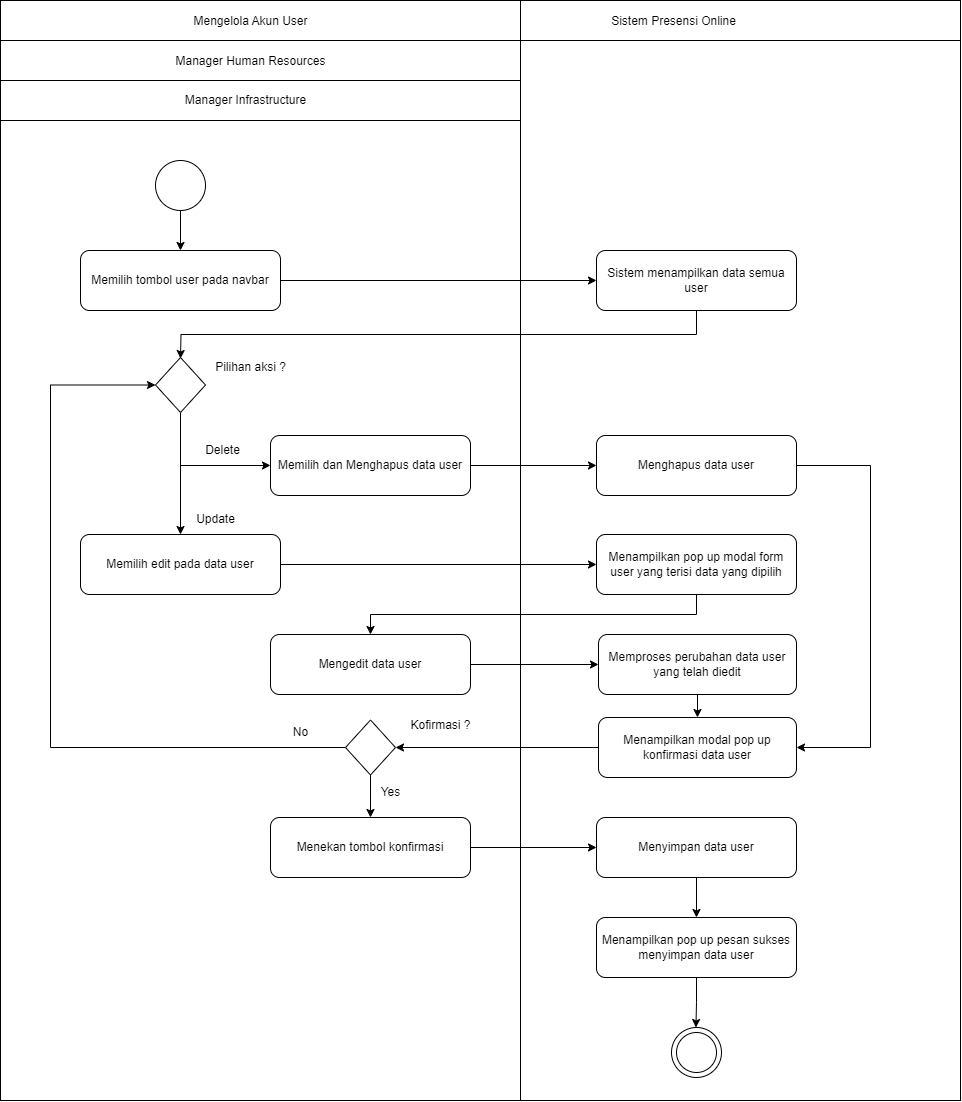

The diagram above was exported from draw.io. Its source (the exported page's mxGraphModel, read from the mxfile embedded in the PNG):
<mxGraphModel dx="1221" dy="759" grid="1" gridSize="10" guides="1" tooltips="1" connect="1" arrows="1" fold="1" page="1" pageScale="1" pageWidth="1169" pageHeight="826" background="none" math="0" shadow="0">
  <root>
    <mxCell id="0" />
    <mxCell id="1" parent="0" />
    <mxCell id="bPhmpd2ObxQ6zMpRkJ2B-48" value="" style="rounded=0;whiteSpace=wrap;html=1;movable=0;resizable=0;rotatable=0;deletable=0;editable=0;locked=1;connectable=0;" parent="1" vertex="1">
      <mxGeometry x="400" y="240" width="960" height="1100" as="geometry" />
    </mxCell>
    <mxCell id="LE3OJCc7hh9DtCgQ5Tj0-1" style="edgeStyle=orthogonalEdgeStyle;rounded=0;orthogonalLoop=1;jettySize=auto;html=1;exitX=1;exitY=0.5;exitDx=0;exitDy=0;entryX=0;entryY=0.5;entryDx=0;entryDy=0;" parent="1" source="bPhmpd2ObxQ6zMpRkJ2B-42" target="bPhmpd2ObxQ6zMpRkJ2B-43" edge="1">
      <mxGeometry relative="1" as="geometry" />
    </mxCell>
    <mxCell id="bPhmpd2ObxQ6zMpRkJ2B-42" value="Memilih tombol user pada navbar" style="rounded=1;whiteSpace=wrap;html=1;" parent="1" vertex="1">
      <mxGeometry x="480" y="490" width="200" height="60" as="geometry" />
    </mxCell>
    <mxCell id="-uwiNGIZaLcpSf68Rv4D-4" style="edgeStyle=orthogonalEdgeStyle;rounded=0;orthogonalLoop=1;jettySize=auto;html=1;exitX=0.5;exitY=1;exitDx=0;exitDy=0;entryX=0.5;entryY=0;entryDx=0;entryDy=0;" parent="1" source="bPhmpd2ObxQ6zMpRkJ2B-43" edge="1">
      <mxGeometry relative="1" as="geometry">
        <mxPoint x="580" y="598" as="targetPoint" />
      </mxGeometry>
    </mxCell>
    <mxCell id="bPhmpd2ObxQ6zMpRkJ2B-43" value="Sistem menampilkan data semua user" style="rounded=1;whiteSpace=wrap;html=1;" parent="1" vertex="1">
      <mxGeometry x="996" y="490" width="200" height="60" as="geometry" />
    </mxCell>
    <mxCell id="bPhmpd2ObxQ6zMpRkJ2B-80" value="Mengelola Akun User" style="text;html=1;align=center;verticalAlign=middle;resizable=0;points=[];autosize=1;strokeColor=none;fillColor=none;" parent="1" vertex="1">
      <mxGeometry x="580" y="246" width="140" height="30" as="geometry" />
    </mxCell>
    <mxCell id="bPhmpd2ObxQ6zMpRkJ2B-82" value="Sistem Presensi Online" style="text;html=1;align=center;verticalAlign=middle;resizable=0;points=[];autosize=1;strokeColor=none;fillColor=none;" parent="1" vertex="1">
      <mxGeometry x="998" y="246" width="150" height="30" as="geometry" />
    </mxCell>
    <mxCell id="bPhmpd2ObxQ6zMpRkJ2B-84" value="" style="endArrow=none;html=1;rounded=0;" parent="1" edge="1">
      <mxGeometry width="50" height="50" relative="1" as="geometry">
        <mxPoint x="400" y="280" as="sourcePoint" />
        <mxPoint x="1360" y="280" as="targetPoint" />
      </mxGeometry>
    </mxCell>
    <mxCell id="bPhmpd2ObxQ6zMpRkJ2B-85" value="" style="endArrow=none;html=1;rounded=0;" parent="1" edge="1">
      <mxGeometry width="50" height="50" relative="1" as="geometry">
        <mxPoint x="400" y="320" as="sourcePoint" />
        <mxPoint x="920" y="320" as="targetPoint" />
      </mxGeometry>
    </mxCell>
    <mxCell id="taoI9tarHKdUE-kvl5ud-4" style="edgeStyle=orthogonalEdgeStyle;rounded=0;orthogonalLoop=1;jettySize=auto;html=1;exitX=0.5;exitY=1;exitDx=0;exitDy=0;entryX=0.5;entryY=0;entryDx=0;entryDy=0;" parent="1" source="bPhmpd2ObxQ6zMpRkJ2B-88" target="bPhmpd2ObxQ6zMpRkJ2B-42" edge="1">
      <mxGeometry relative="1" as="geometry">
        <mxPoint x="832.5" y="425" as="targetPoint" />
      </mxGeometry>
    </mxCell>
    <mxCell id="bPhmpd2ObxQ6zMpRkJ2B-88" value="" style="ellipse;whiteSpace=wrap;html=1;aspect=fixed;" parent="1" vertex="1">
      <mxGeometry x="555" y="400" width="50" height="50" as="geometry" />
    </mxCell>
    <mxCell id="pzbnIiftBN_35Zr89HN9-2" value="Manager Human Resources" style="text;html=1;align=center;verticalAlign=middle;resizable=0;points=[];autosize=1;strokeColor=none;fillColor=none;" parent="1" vertex="1">
      <mxGeometry x="565" y="286" width="170" height="30" as="geometry" />
    </mxCell>
    <mxCell id="pzbnIiftBN_35Zr89HN9-3" value="" style="group" parent="1" vertex="1" connectable="0">
      <mxGeometry x="1071" y="1267" width="50" height="50" as="geometry" />
    </mxCell>
    <mxCell id="pzbnIiftBN_35Zr89HN9-4" value="" style="ellipse;whiteSpace=wrap;html=1;aspect=fixed;" parent="pzbnIiftBN_35Zr89HN9-3" vertex="1">
      <mxGeometry width="50" height="50" as="geometry" />
    </mxCell>
    <mxCell id="pzbnIiftBN_35Zr89HN9-5" value="" style="ellipse;whiteSpace=wrap;html=1;aspect=fixed;" parent="pzbnIiftBN_35Zr89HN9-3" vertex="1">
      <mxGeometry x="5" y="5" width="40" height="40" as="geometry" />
    </mxCell>
    <mxCell id="pzbnIiftBN_35Zr89HN9-6" style="edgeStyle=orthogonalEdgeStyle;rounded=0;orthogonalLoop=1;jettySize=auto;html=1;exitX=1;exitY=0.5;exitDx=0;exitDy=0;entryX=0;entryY=0.5;entryDx=0;entryDy=0;" parent="1" source="pzbnIiftBN_35Zr89HN9-7" target="pzbnIiftBN_35Zr89HN9-20" edge="1">
      <mxGeometry relative="1" as="geometry">
        <mxPoint x="950" y="705" as="targetPoint" />
      </mxGeometry>
    </mxCell>
    <mxCell id="pzbnIiftBN_35Zr89HN9-7" value="Memilih dan Menghapus data user" style="rounded=1;whiteSpace=wrap;html=1;" parent="1" vertex="1">
      <mxGeometry x="670" y="675" width="200" height="60" as="geometry" />
    </mxCell>
    <mxCell id="pzbnIiftBN_35Zr89HN9-8" value="" style="edgeStyle=orthogonalEdgeStyle;rounded=0;orthogonalLoop=1;jettySize=auto;html=1;" parent="1" edge="1">
      <mxGeometry relative="1" as="geometry">
        <mxPoint x="1096" y="667" as="sourcePoint" />
        <mxPoint x="1096" y="667" as="targetPoint" />
      </mxGeometry>
    </mxCell>
    <mxCell id="U5wqIserg7OtK1j5NFli-21" style="edgeStyle=orthogonalEdgeStyle;rounded=0;orthogonalLoop=1;jettySize=auto;html=1;exitX=0.5;exitY=1;exitDx=0;exitDy=0;entryX=0;entryY=0.5;entryDx=0;entryDy=0;" parent="1" source="pzbnIiftBN_35Zr89HN9-11" target="pzbnIiftBN_35Zr89HN9-7" edge="1">
      <mxGeometry relative="1" as="geometry" />
    </mxCell>
    <mxCell id="U5wqIserg7OtK1j5NFli-23" style="edgeStyle=orthogonalEdgeStyle;rounded=0;orthogonalLoop=1;jettySize=auto;html=1;exitX=0.5;exitY=1;exitDx=0;exitDy=0;entryX=0.5;entryY=0;entryDx=0;entryDy=0;" parent="1" source="pzbnIiftBN_35Zr89HN9-11" target="U5wqIserg7OtK1j5NFli-9" edge="1">
      <mxGeometry relative="1" as="geometry" />
    </mxCell>
    <mxCell id="pzbnIiftBN_35Zr89HN9-11" value="" style="rhombus;whiteSpace=wrap;html=1;" parent="1" vertex="1">
      <mxGeometry x="555" y="597" width="50" height="55" as="geometry" />
    </mxCell>
    <mxCell id="pzbnIiftBN_35Zr89HN9-12" value="Pilihan aksi ?" style="text;html=1;align=center;verticalAlign=middle;resizable=0;points=[];autosize=1;strokeColor=none;fillColor=none;" parent="1" vertex="1">
      <mxGeometry x="605" y="592" width="90" height="30" as="geometry" />
    </mxCell>
    <mxCell id="pzbnIiftBN_35Zr89HN9-19" value="" style="edgeStyle=orthogonalEdgeStyle;rounded=0;orthogonalLoop=1;jettySize=auto;html=1;" parent="1" edge="1">
      <mxGeometry relative="1" as="geometry">
        <mxPoint x="1096" y="667" as="sourcePoint" />
        <mxPoint x="1096" y="667" as="targetPoint" />
      </mxGeometry>
    </mxCell>
    <mxCell id="Xt-9x0KGmguOm4XpZLqD-1" style="edgeStyle=orthogonalEdgeStyle;rounded=0;orthogonalLoop=1;jettySize=auto;html=1;exitX=1;exitY=0.5;exitDx=0;exitDy=0;entryX=1;entryY=0.5;entryDx=0;entryDy=0;" parent="1" source="pzbnIiftBN_35Zr89HN9-20" target="U5wqIserg7OtK1j5NFli-14" edge="1">
      <mxGeometry relative="1" as="geometry">
        <Array as="points">
          <mxPoint x="1270" y="705" />
          <mxPoint x="1270" y="987" />
        </Array>
      </mxGeometry>
    </mxCell>
    <mxCell id="pzbnIiftBN_35Zr89HN9-20" value="Menghapus data user" style="rounded=1;whiteSpace=wrap;html=1;" parent="1" vertex="1">
      <mxGeometry x="996" y="675" width="200" height="60" as="geometry" />
    </mxCell>
    <mxCell id="U5wqIserg7OtK1j5NFli-1" value="Manager Infrastructure" style="text;html=1;align=center;verticalAlign=middle;resizable=0;points=[];autosize=1;strokeColor=none;fillColor=none;" parent="1" vertex="1">
      <mxGeometry x="575" y="325" width="140" height="30" as="geometry" />
    </mxCell>
    <mxCell id="U5wqIserg7OtK1j5NFli-2" value="" style="endArrow=none;html=1;rounded=0;" parent="1" edge="1">
      <mxGeometry width="50" height="50" relative="1" as="geometry">
        <mxPoint x="400" y="360" as="sourcePoint" />
        <mxPoint x="920" y="360" as="targetPoint" />
      </mxGeometry>
    </mxCell>
    <mxCell id="U5wqIserg7OtK1j5NFli-27" style="edgeStyle=orthogonalEdgeStyle;rounded=0;orthogonalLoop=1;jettySize=auto;html=1;exitX=1;exitY=0.5;exitDx=0;exitDy=0;entryX=0;entryY=0.5;entryDx=0;entryDy=0;" parent="1" source="U5wqIserg7OtK1j5NFli-9" target="U5wqIserg7OtK1j5NFli-10" edge="1">
      <mxGeometry relative="1" as="geometry" />
    </mxCell>
    <mxCell id="U5wqIserg7OtK1j5NFli-9" value="Memilih edit pada data user" style="rounded=1;whiteSpace=wrap;html=1;" parent="1" vertex="1">
      <mxGeometry x="480" y="774" width="200" height="60" as="geometry" />
    </mxCell>
    <mxCell id="U5wqIserg7OtK1j5NFli-28" style="edgeStyle=orthogonalEdgeStyle;rounded=0;orthogonalLoop=1;jettySize=auto;html=1;exitX=0.5;exitY=1;exitDx=0;exitDy=0;entryX=0.5;entryY=0;entryDx=0;entryDy=0;" parent="1" source="U5wqIserg7OtK1j5NFli-10" target="U5wqIserg7OtK1j5NFli-11" edge="1">
      <mxGeometry relative="1" as="geometry" />
    </mxCell>
    <mxCell id="U5wqIserg7OtK1j5NFli-10" value="Menampilkan pop up modal form user yang terisi data yang dipilih" style="rounded=1;whiteSpace=wrap;html=1;" parent="1" vertex="1">
      <mxGeometry x="996" y="774" width="200" height="60" as="geometry" />
    </mxCell>
    <mxCell id="U5wqIserg7OtK1j5NFli-29" style="edgeStyle=orthogonalEdgeStyle;rounded=0;orthogonalLoop=1;jettySize=auto;html=1;exitX=1;exitY=0.5;exitDx=0;exitDy=0;entryX=0;entryY=0.5;entryDx=0;entryDy=0;" parent="1" source="U5wqIserg7OtK1j5NFli-11" target="U5wqIserg7OtK1j5NFli-12" edge="1">
      <mxGeometry relative="1" as="geometry" />
    </mxCell>
    <mxCell id="U5wqIserg7OtK1j5NFli-11" value="Mengedit data user" style="rounded=1;whiteSpace=wrap;html=1;" parent="1" vertex="1">
      <mxGeometry x="670" y="874" width="200" height="60" as="geometry" />
    </mxCell>
    <mxCell id="Xt-9x0KGmguOm4XpZLqD-3" style="edgeStyle=orthogonalEdgeStyle;rounded=0;orthogonalLoop=1;jettySize=auto;html=1;exitX=0.5;exitY=1;exitDx=0;exitDy=0;entryX=0.5;entryY=0;entryDx=0;entryDy=0;" parent="1" source="U5wqIserg7OtK1j5NFli-12" target="U5wqIserg7OtK1j5NFli-14" edge="1">
      <mxGeometry relative="1" as="geometry" />
    </mxCell>
    <mxCell id="U5wqIserg7OtK1j5NFli-12" value="Memproses perubahan data user yang telah diedit" style="rounded=1;whiteSpace=wrap;html=1;" parent="1" vertex="1">
      <mxGeometry x="998" y="874" width="198" height="60" as="geometry" />
    </mxCell>
    <mxCell id="U5wqIserg7OtK1j5NFli-17" style="edgeStyle=orthogonalEdgeStyle;rounded=0;orthogonalLoop=1;jettySize=auto;html=1;exitX=0;exitY=0.5;exitDx=0;exitDy=0;entryX=1;entryY=0.5;entryDx=0;entryDy=0;" parent="1" source="U5wqIserg7OtK1j5NFli-14" target="U5wqIserg7OtK1j5NFli-15" edge="1">
      <mxGeometry relative="1" as="geometry" />
    </mxCell>
    <mxCell id="U5wqIserg7OtK1j5NFli-14" value="Menampilkan modal pop up konfirmasi data user" style="rounded=1;whiteSpace=wrap;html=1;" parent="1" vertex="1">
      <mxGeometry x="998" y="957" width="198" height="60" as="geometry" />
    </mxCell>
    <mxCell id="U5wqIserg7OtK1j5NFli-16" style="edgeStyle=orthogonalEdgeStyle;rounded=0;orthogonalLoop=1;jettySize=auto;html=1;exitX=0;exitY=0.5;exitDx=0;exitDy=0;entryX=0;entryY=0.5;entryDx=0;entryDy=0;" parent="1" source="U5wqIserg7OtK1j5NFli-15" target="pzbnIiftBN_35Zr89HN9-11" edge="1">
      <mxGeometry relative="1" as="geometry">
        <Array as="points">
          <mxPoint x="450" y="987" />
          <mxPoint x="450" y="625" />
        </Array>
      </mxGeometry>
    </mxCell>
    <mxCell id="U5wqIserg7OtK1j5NFli-30" style="edgeStyle=orthogonalEdgeStyle;rounded=0;orthogonalLoop=1;jettySize=auto;html=1;exitX=0.5;exitY=1;exitDx=0;exitDy=0;entryX=0.5;entryY=0;entryDx=0;entryDy=0;" parent="1" source="U5wqIserg7OtK1j5NFli-15" target="U5wqIserg7OtK1j5NFli-18" edge="1">
      <mxGeometry relative="1" as="geometry" />
    </mxCell>
    <mxCell id="U5wqIserg7OtK1j5NFli-15" value="" style="rhombus;whiteSpace=wrap;html=1;" parent="1" vertex="1">
      <mxGeometry x="745" y="959.5" width="50" height="55" as="geometry" />
    </mxCell>
    <mxCell id="U5wqIserg7OtK1j5NFli-31" style="edgeStyle=orthogonalEdgeStyle;rounded=0;orthogonalLoop=1;jettySize=auto;html=1;exitX=1;exitY=0.5;exitDx=0;exitDy=0;entryX=0;entryY=0.5;entryDx=0;entryDy=0;" parent="1" source="U5wqIserg7OtK1j5NFli-18" target="U5wqIserg7OtK1j5NFli-19" edge="1">
      <mxGeometry relative="1" as="geometry" />
    </mxCell>
    <mxCell id="U5wqIserg7OtK1j5NFli-18" value="Menekan tombol konfirmasi" style="rounded=1;whiteSpace=wrap;html=1;" parent="1" vertex="1">
      <mxGeometry x="670" y="1057" width="200" height="60" as="geometry" />
    </mxCell>
    <mxCell id="U5wqIserg7OtK1j5NFli-32" style="edgeStyle=orthogonalEdgeStyle;rounded=0;orthogonalLoop=1;jettySize=auto;html=1;exitX=0.5;exitY=1;exitDx=0;exitDy=0;entryX=0.5;entryY=0;entryDx=0;entryDy=0;" parent="1" source="U5wqIserg7OtK1j5NFli-19" target="U5wqIserg7OtK1j5NFli-20" edge="1">
      <mxGeometry relative="1" as="geometry" />
    </mxCell>
    <mxCell id="U5wqIserg7OtK1j5NFli-19" value="Menyimpan data user" style="rounded=1;whiteSpace=wrap;html=1;" parent="1" vertex="1">
      <mxGeometry x="996" y="1057" width="200" height="60" as="geometry" />
    </mxCell>
    <mxCell id="U5wqIserg7OtK1j5NFli-33" style="edgeStyle=orthogonalEdgeStyle;rounded=0;orthogonalLoop=1;jettySize=auto;html=1;exitX=0.5;exitY=1;exitDx=0;exitDy=0;" parent="1" source="U5wqIserg7OtK1j5NFli-20" edge="1">
      <mxGeometry relative="1" as="geometry">
        <mxPoint x="1095.4285714285716" y="1267" as="targetPoint" />
      </mxGeometry>
    </mxCell>
    <mxCell id="U5wqIserg7OtK1j5NFli-20" value="Menampilkan pop up pesan sukses menyimpan data user" style="rounded=1;whiteSpace=wrap;html=1;" parent="1" vertex="1">
      <mxGeometry x="996" y="1157" width="200" height="60" as="geometry" />
    </mxCell>
    <mxCell id="U5wqIserg7OtK1j5NFli-35" value="Delete" style="text;html=1;align=center;verticalAlign=middle;resizable=0;points=[];autosize=1;strokeColor=none;fillColor=none;" parent="1" vertex="1">
      <mxGeometry x="592" y="675" width="60" height="30" as="geometry" />
    </mxCell>
    <mxCell id="U5wqIserg7OtK1j5NFli-36" value="Update" style="text;html=1;align=center;verticalAlign=middle;resizable=0;points=[];autosize=1;strokeColor=none;fillColor=none;" parent="1" vertex="1">
      <mxGeometry x="585" y="744" width="60" height="30" as="geometry" />
    </mxCell>
    <mxCell id="U5wqIserg7OtK1j5NFli-37" value="Yes" style="text;html=1;align=center;verticalAlign=middle;resizable=0;points=[];autosize=1;strokeColor=none;fillColor=none;" parent="1" vertex="1">
      <mxGeometry x="770" y="1017" width="40" height="30" as="geometry" />
    </mxCell>
    <mxCell id="U5wqIserg7OtK1j5NFli-38" value="No" style="text;html=1;align=center;verticalAlign=middle;resizable=0;points=[];autosize=1;strokeColor=none;fillColor=none;" parent="1" vertex="1">
      <mxGeometry x="680" y="957" width="40" height="30" as="geometry" />
    </mxCell>
    <mxCell id="U5wqIserg7OtK1j5NFli-39" value="" style="endArrow=none;html=1;rounded=0;movable=1;resizable=1;rotatable=1;deletable=1;editable=1;locked=0;connectable=1;" parent="1" edge="1">
      <mxGeometry width="50" height="50" relative="1" as="geometry">
        <mxPoint x="920" y="1340" as="sourcePoint" />
        <mxPoint x="920" y="240" as="targetPoint" />
      </mxGeometry>
    </mxCell>
    <mxCell id="ohSZGUzdATaXXg15MQFe-1" value="Kofirmasi ?" style="text;html=1;align=center;verticalAlign=middle;resizable=0;points=[];autosize=1;strokeColor=none;fillColor=none;" parent="1" vertex="1">
      <mxGeometry x="800" y="950" width="80" height="30" as="geometry" />
    </mxCell>
  </root>
</mxGraphModel>